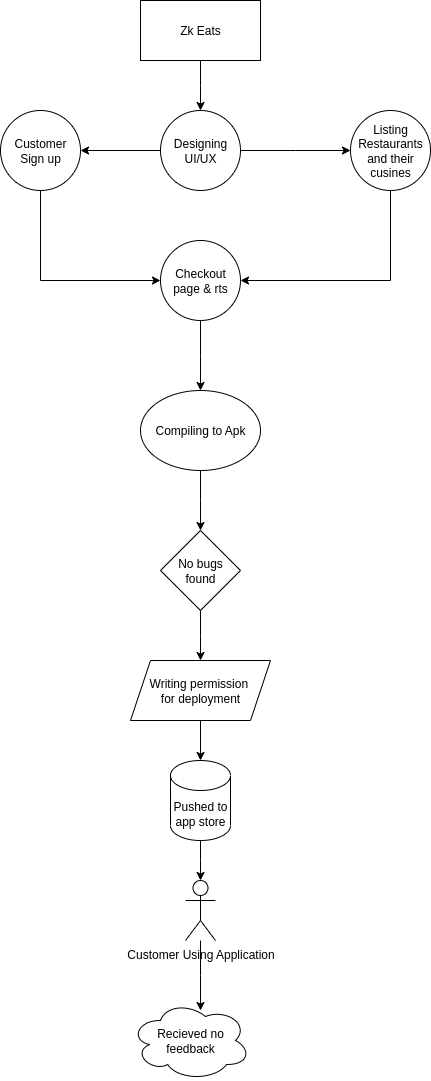

The diagram above was exported from draw.io. Its source (the exported page's mxGraphModel, read from the mxfile embedded in the PNG):
<mxGraphModel dx="872" dy="2596" grid="1" gridSize="10" guides="1" tooltips="1" connect="1" arrows="1" fold="1" page="1" pageScale="1" pageWidth="850" pageHeight="1100" math="0" shadow="0">
  <root>
    <mxCell id="0" />
    <mxCell id="1" parent="0" />
    <mxCell id="Qx8v2qSJTw0hSd8Npq8W-62" style="edgeStyle=orthogonalEdgeStyle;rounded=0;orthogonalLoop=1;jettySize=auto;html=1;exitX=0.5;exitY=1;exitDx=0;exitDy=0;" edge="1" parent="1" source="Qx8v2qSJTw0hSd8Npq8W-61">
      <mxGeometry relative="1" as="geometry">
        <mxPoint x="400" y="-2090" as="targetPoint" />
      </mxGeometry>
    </mxCell>
    <mxCell id="Qx8v2qSJTw0hSd8Npq8W-61" value="Zk Eats" style="rounded=0;whiteSpace=wrap;html=1;" vertex="1" parent="1">
      <mxGeometry x="340" y="-2200" width="120" height="60" as="geometry" />
    </mxCell>
    <mxCell id="Qx8v2qSJTw0hSd8Npq8W-64" style="edgeStyle=orthogonalEdgeStyle;rounded=0;orthogonalLoop=1;jettySize=auto;html=1;exitX=1;exitY=0.5;exitDx=0;exitDy=0;" edge="1" parent="1" source="Qx8v2qSJTw0hSd8Npq8W-63">
      <mxGeometry relative="1" as="geometry">
        <mxPoint x="550" y="-2050" as="targetPoint" />
      </mxGeometry>
    </mxCell>
    <mxCell id="Qx8v2qSJTw0hSd8Npq8W-66" style="edgeStyle=orthogonalEdgeStyle;rounded=0;orthogonalLoop=1;jettySize=auto;html=1;exitX=0;exitY=0.5;exitDx=0;exitDy=0;" edge="1" parent="1" source="Qx8v2qSJTw0hSd8Npq8W-63">
      <mxGeometry relative="1" as="geometry">
        <mxPoint x="280" y="-2050" as="targetPoint" />
      </mxGeometry>
    </mxCell>
    <mxCell id="Qx8v2qSJTw0hSd8Npq8W-63" value="Designing&lt;div&gt;UI/UX&lt;/div&gt;" style="ellipse;whiteSpace=wrap;html=1;aspect=fixed;" vertex="1" parent="1">
      <mxGeometry x="360" y="-2090" width="80" height="80" as="geometry" />
    </mxCell>
    <mxCell id="Qx8v2qSJTw0hSd8Npq8W-70" style="edgeStyle=orthogonalEdgeStyle;rounded=0;orthogonalLoop=1;jettySize=auto;html=1;exitX=0.5;exitY=1;exitDx=0;exitDy=0;entryX=1;entryY=0.5;entryDx=0;entryDy=0;" edge="1" parent="1" source="Qx8v2qSJTw0hSd8Npq8W-65" target="Qx8v2qSJTw0hSd8Npq8W-69">
      <mxGeometry relative="1" as="geometry" />
    </mxCell>
    <mxCell id="Qx8v2qSJTw0hSd8Npq8W-65" value="&lt;div&gt;Listing Restaurants and their cusines&lt;/div&gt;" style="ellipse;whiteSpace=wrap;html=1;aspect=fixed;" vertex="1" parent="1">
      <mxGeometry x="550" y="-2090" width="80" height="80" as="geometry" />
    </mxCell>
    <mxCell id="Qx8v2qSJTw0hSd8Npq8W-71" style="edgeStyle=orthogonalEdgeStyle;rounded=0;orthogonalLoop=1;jettySize=auto;html=1;exitX=0.5;exitY=1;exitDx=0;exitDy=0;entryX=0;entryY=0.5;entryDx=0;entryDy=0;" edge="1" parent="1" source="Qx8v2qSJTw0hSd8Npq8W-67" target="Qx8v2qSJTw0hSd8Npq8W-69">
      <mxGeometry relative="1" as="geometry" />
    </mxCell>
    <mxCell id="Qx8v2qSJTw0hSd8Npq8W-67" value="Customer Sign up" style="ellipse;whiteSpace=wrap;html=1;aspect=fixed;" vertex="1" parent="1">
      <mxGeometry x="200" y="-2090" width="80" height="80" as="geometry" />
    </mxCell>
    <mxCell id="Qx8v2qSJTw0hSd8Npq8W-72" style="edgeStyle=orthogonalEdgeStyle;rounded=0;orthogonalLoop=1;jettySize=auto;html=1;exitX=0.5;exitY=1;exitDx=0;exitDy=0;" edge="1" parent="1" source="Qx8v2qSJTw0hSd8Npq8W-69">
      <mxGeometry relative="1" as="geometry">
        <mxPoint x="400" y="-1810" as="targetPoint" />
      </mxGeometry>
    </mxCell>
    <mxCell id="Qx8v2qSJTw0hSd8Npq8W-69" value="Checkout page &amp;amp; rts" style="ellipse;whiteSpace=wrap;html=1;aspect=fixed;" vertex="1" parent="1">
      <mxGeometry x="360" y="-1960" width="80" height="80" as="geometry" />
    </mxCell>
    <mxCell id="Qx8v2qSJTw0hSd8Npq8W-74" style="edgeStyle=orthogonalEdgeStyle;rounded=0;orthogonalLoop=1;jettySize=auto;html=1;exitX=0.5;exitY=1;exitDx=0;exitDy=0;" edge="1" parent="1" source="Qx8v2qSJTw0hSd8Npq8W-73">
      <mxGeometry relative="1" as="geometry">
        <mxPoint x="400" y="-1670" as="targetPoint" />
      </mxGeometry>
    </mxCell>
    <mxCell id="Qx8v2qSJTw0hSd8Npq8W-73" value="Compiling to Apk" style="ellipse;whiteSpace=wrap;html=1;" vertex="1" parent="1">
      <mxGeometry x="340" y="-1810" width="120" height="80" as="geometry" />
    </mxCell>
    <mxCell id="Qx8v2qSJTw0hSd8Npq8W-76" style="edgeStyle=orthogonalEdgeStyle;rounded=0;orthogonalLoop=1;jettySize=auto;html=1;exitX=0.5;exitY=1;exitDx=0;exitDy=0;" edge="1" parent="1" source="Qx8v2qSJTw0hSd8Npq8W-75">
      <mxGeometry relative="1" as="geometry">
        <mxPoint x="400" y="-1540" as="targetPoint" />
      </mxGeometry>
    </mxCell>
    <mxCell id="Qx8v2qSJTw0hSd8Npq8W-75" value="No bugs found" style="rhombus;whiteSpace=wrap;html=1;" vertex="1" parent="1">
      <mxGeometry x="360" y="-1670" width="80" height="80" as="geometry" />
    </mxCell>
    <mxCell id="Qx8v2qSJTw0hSd8Npq8W-77" value="Writing permission&amp;nbsp;&lt;div&gt;for deployment&lt;/div&gt;" style="shape=parallelogram;perimeter=parallelogramPerimeter;whiteSpace=wrap;html=1;fixedSize=1;" vertex="1" parent="1">
      <mxGeometry x="330" y="-1540" width="140" height="60" as="geometry" />
    </mxCell>
    <mxCell id="Qx8v2qSJTw0hSd8Npq8W-80" style="edgeStyle=orthogonalEdgeStyle;rounded=0;orthogonalLoop=1;jettySize=auto;html=1;exitX=0.5;exitY=1;exitDx=0;exitDy=0;exitPerimeter=0;" edge="1" parent="1" source="Qx8v2qSJTw0hSd8Npq8W-79">
      <mxGeometry relative="1" as="geometry">
        <mxPoint x="400" y="-1320" as="targetPoint" />
      </mxGeometry>
    </mxCell>
    <mxCell id="Qx8v2qSJTw0hSd8Npq8W-79" value="Pushed to&lt;div&gt;app store&lt;/div&gt;" style="shape=cylinder3;whiteSpace=wrap;html=1;boundedLbl=1;backgroundOutline=1;size=15;" vertex="1" parent="1">
      <mxGeometry x="370" y="-1440" width="60" height="80" as="geometry" />
    </mxCell>
    <mxCell id="Qx8v2qSJTw0hSd8Npq8W-88" style="edgeStyle=orthogonalEdgeStyle;rounded=0;orthogonalLoop=1;jettySize=auto;html=1;" edge="1" parent="1" source="Qx8v2qSJTw0hSd8Npq8W-81">
      <mxGeometry relative="1" as="geometry">
        <mxPoint x="400" y="-1190" as="targetPoint" />
      </mxGeometry>
    </mxCell>
    <mxCell id="Qx8v2qSJTw0hSd8Npq8W-81" value="Customer Using Application" style="shape=umlActor;verticalLabelPosition=bottom;verticalAlign=top;html=1;outlineConnect=0;" vertex="1" parent="1">
      <mxGeometry x="385" y="-1320" width="30" height="60" as="geometry" />
    </mxCell>
    <mxCell id="Qx8v2qSJTw0hSd8Npq8W-85" value="Recieved no&lt;div&gt;feedback&lt;/div&gt;" style="ellipse;shape=cloud;whiteSpace=wrap;html=1;" vertex="1" parent="1">
      <mxGeometry x="330" y="-1200" width="120" height="80" as="geometry" />
    </mxCell>
    <mxCell id="Qx8v2qSJTw0hSd8Npq8W-89" style="edgeStyle=orthogonalEdgeStyle;rounded=0;orthogonalLoop=1;jettySize=auto;html=1;entryX=0.5;entryY=0;entryDx=0;entryDy=0;entryPerimeter=0;" edge="1" parent="1" source="Qx8v2qSJTw0hSd8Npq8W-77" target="Qx8v2qSJTw0hSd8Npq8W-79">
      <mxGeometry relative="1" as="geometry" />
    </mxCell>
  </root>
</mxGraphModel>